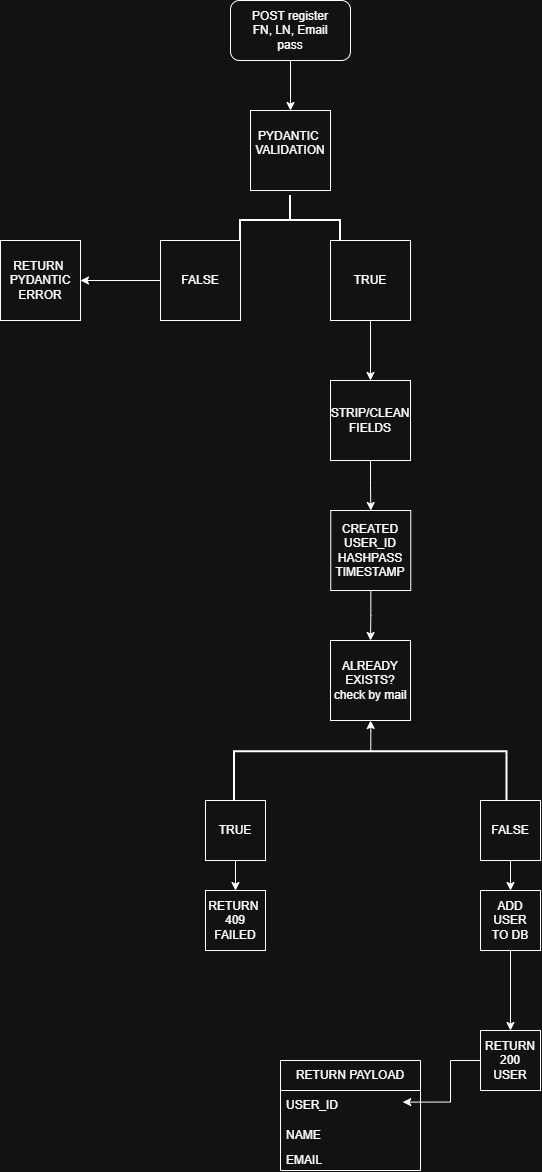

The diagram above was exported from draw.io. Its source (the exported page's mxGraphModel, read from the mxfile embedded in the PNG):
<mxGraphModel dx="1149" dy="551" grid="1" gridSize="10" guides="1" tooltips="1" connect="1" arrows="1" fold="1" page="1" pageScale="1" pageWidth="850" pageHeight="1100" math="0" shadow="0">
  <root>
    <mxCell id="0" />
    <mxCell id="1" parent="0" />
    <mxCell id="M51oIQ6pw51AEfOV0c3l-4" style="edgeStyle=orthogonalEdgeStyle;rounded=0;orthogonalLoop=1;jettySize=auto;html=1;exitX=0.5;exitY=1;exitDx=0;exitDy=0;entryX=0.5;entryY=0;entryDx=0;entryDy=0;" parent="1" source="M51oIQ6pw51AEfOV0c3l-2" target="M51oIQ6pw51AEfOV0c3l-3" edge="1">
      <mxGeometry relative="1" as="geometry" />
    </mxCell>
    <mxCell id="M51oIQ6pw51AEfOV0c3l-2" value="POST register&lt;div&gt;FN, LN, Email&lt;/div&gt;&lt;div&gt;pass&lt;/div&gt;" style="rounded=1;whiteSpace=wrap;html=1;" parent="1" vertex="1">
      <mxGeometry x="350" y="40" width="120" height="60" as="geometry" />
    </mxCell>
    <mxCell id="M51oIQ6pw51AEfOV0c3l-3" value="PYDANTIC&amp;nbsp;&lt;div&gt;VALIDATION&lt;/div&gt;&lt;div&gt;&lt;br&gt;&lt;/div&gt;" style="whiteSpace=wrap;html=1;aspect=fixed;" parent="1" vertex="1">
      <mxGeometry x="370" y="150" width="80" height="80" as="geometry" />
    </mxCell>
    <mxCell id="M51oIQ6pw51AEfOV0c3l-5" value="" style="strokeWidth=2;html=1;shape=mxgraph.flowchart.annotation_2;align=left;labelPosition=right;pointerEvents=1;rotation=90;" parent="1" vertex="1">
      <mxGeometry x="385" y="210" width="50" height="100" as="geometry" />
    </mxCell>
    <mxCell id="M51oIQ6pw51AEfOV0c3l-10" style="edgeStyle=orthogonalEdgeStyle;rounded=0;orthogonalLoop=1;jettySize=auto;html=1;exitX=0;exitY=0.5;exitDx=0;exitDy=0;" parent="1" source="M51oIQ6pw51AEfOV0c3l-8" edge="1">
      <mxGeometry relative="1" as="geometry">
        <mxPoint x="200" y="320" as="targetPoint" />
      </mxGeometry>
    </mxCell>
    <mxCell id="M51oIQ6pw51AEfOV0c3l-8" value="FALSE" style="whiteSpace=wrap;html=1;aspect=fixed;" parent="1" vertex="1">
      <mxGeometry x="280" y="280" width="80" height="80" as="geometry" />
    </mxCell>
    <mxCell id="M51oIQ6pw51AEfOV0c3l-13" value="" style="edgeStyle=orthogonalEdgeStyle;rounded=0;orthogonalLoop=1;jettySize=auto;html=1;" parent="1" source="M51oIQ6pw51AEfOV0c3l-9" target="M51oIQ6pw51AEfOV0c3l-12" edge="1">
      <mxGeometry relative="1" as="geometry" />
    </mxCell>
    <mxCell id="M51oIQ6pw51AEfOV0c3l-9" value="TRUE" style="whiteSpace=wrap;html=1;aspect=fixed;" parent="1" vertex="1">
      <mxGeometry x="450" y="280" width="80" height="80" as="geometry" />
    </mxCell>
    <mxCell id="M51oIQ6pw51AEfOV0c3l-11" value="RETURN&amp;nbsp;&lt;div&gt;PYDANTIC&lt;/div&gt;&lt;div&gt;ERROR&lt;/div&gt;" style="whiteSpace=wrap;html=1;aspect=fixed;" parent="1" vertex="1">
      <mxGeometry x="120" y="280" width="80" height="80" as="geometry" />
    </mxCell>
    <mxCell id="M51oIQ6pw51AEfOV0c3l-15" value="" style="edgeStyle=orthogonalEdgeStyle;rounded=0;orthogonalLoop=1;jettySize=auto;html=1;" parent="1" source="M51oIQ6pw51AEfOV0c3l-12" target="M51oIQ6pw51AEfOV0c3l-14" edge="1">
      <mxGeometry relative="1" as="geometry" />
    </mxCell>
    <mxCell id="M51oIQ6pw51AEfOV0c3l-12" value="STRIP/CLEAN&lt;div&gt;FIELDS&lt;/div&gt;" style="whiteSpace=wrap;html=1;aspect=fixed;" parent="1" vertex="1">
      <mxGeometry x="450" y="420" width="80" height="80" as="geometry" />
    </mxCell>
    <mxCell id="M51oIQ6pw51AEfOV0c3l-17" value="" style="edgeStyle=orthogonalEdgeStyle;rounded=0;orthogonalLoop=1;jettySize=auto;html=1;" parent="1" source="M51oIQ6pw51AEfOV0c3l-14" target="M51oIQ6pw51AEfOV0c3l-16" edge="1">
      <mxGeometry relative="1" as="geometry" />
    </mxCell>
    <mxCell id="M51oIQ6pw51AEfOV0c3l-14" value="CREATED&lt;div&gt;USER_ID&lt;/div&gt;&lt;div&gt;HASHPASS&lt;/div&gt;&lt;div&gt;TIMESTAMP&lt;/div&gt;" style="whiteSpace=wrap;html=1;aspect=fixed;" parent="1" vertex="1">
      <mxGeometry x="450.25" y="550" width="80" height="80" as="geometry" />
    </mxCell>
    <mxCell id="M51oIQ6pw51AEfOV0c3l-16" value="ALREADY&lt;div&gt;EXISTS?&lt;/div&gt;&lt;div&gt;check by mail&lt;/div&gt;" style="whiteSpace=wrap;html=1;aspect=fixed;" parent="1" vertex="1">
      <mxGeometry x="450" y="680" width="80" height="80" as="geometry" />
    </mxCell>
    <mxCell id="M51oIQ6pw51AEfOV0c3l-25" style="edgeStyle=orthogonalEdgeStyle;rounded=0;orthogonalLoop=1;jettySize=auto;html=1;exitX=0;exitY=0.5;exitDx=0;exitDy=0;exitPerimeter=0;" parent="1" source="M51oIQ6pw51AEfOV0c3l-18" target="M51oIQ6pw51AEfOV0c3l-16" edge="1">
      <mxGeometry relative="1" as="geometry" />
    </mxCell>
    <mxCell id="M51oIQ6pw51AEfOV0c3l-18" value="" style="strokeWidth=2;html=1;shape=mxgraph.flowchart.annotation_1;align=left;pointerEvents=1;rotation=90;" parent="1" vertex="1">
      <mxGeometry x="465.25" y="680" width="50" height="272.5" as="geometry" />
    </mxCell>
    <mxCell id="M51oIQ6pw51AEfOV0c3l-21" value="" style="edgeStyle=orthogonalEdgeStyle;rounded=0;orthogonalLoop=1;jettySize=auto;html=1;" parent="1" source="M51oIQ6pw51AEfOV0c3l-19" target="M51oIQ6pw51AEfOV0c3l-20" edge="1">
      <mxGeometry relative="1" as="geometry" />
    </mxCell>
    <mxCell id="M51oIQ6pw51AEfOV0c3l-19" value="TRUE" style="whiteSpace=wrap;html=1;aspect=fixed;" parent="1" vertex="1">
      <mxGeometry x="325" y="840" width="60" height="60" as="geometry" />
    </mxCell>
    <mxCell id="M51oIQ6pw51AEfOV0c3l-20" value="RETURN&amp;nbsp;&lt;div&gt;409&lt;/div&gt;&lt;div&gt;FAILED&lt;/div&gt;" style="whiteSpace=wrap;html=1;aspect=fixed;" parent="1" vertex="1">
      <mxGeometry x="325" y="930" width="60" height="60" as="geometry" />
    </mxCell>
    <mxCell id="M51oIQ6pw51AEfOV0c3l-24" value="" style="edgeStyle=orthogonalEdgeStyle;rounded=0;orthogonalLoop=1;jettySize=auto;html=1;" parent="1" source="M51oIQ6pw51AEfOV0c3l-22" target="M51oIQ6pw51AEfOV0c3l-23" edge="1">
      <mxGeometry relative="1" as="geometry" />
    </mxCell>
    <mxCell id="M51oIQ6pw51AEfOV0c3l-22" value="FALSE" style="whiteSpace=wrap;html=1;aspect=fixed;" parent="1" vertex="1">
      <mxGeometry x="600" y="840" width="60" height="60" as="geometry" />
    </mxCell>
    <mxCell id="M51oIQ6pw51AEfOV0c3l-27" value="" style="edgeStyle=orthogonalEdgeStyle;rounded=0;orthogonalLoop=1;jettySize=auto;html=1;" parent="1" source="M51oIQ6pw51AEfOV0c3l-23" target="M51oIQ6pw51AEfOV0c3l-26" edge="1">
      <mxGeometry relative="1" as="geometry" />
    </mxCell>
    <mxCell id="M51oIQ6pw51AEfOV0c3l-23" value="ADD USER&lt;div&gt;TO DB&lt;/div&gt;" style="whiteSpace=wrap;html=1;aspect=fixed;" parent="1" vertex="1">
      <mxGeometry x="600" y="930" width="60" height="60" as="geometry" />
    </mxCell>
    <mxCell id="M51oIQ6pw51AEfOV0c3l-26" value="RETURN&lt;div&gt;200&lt;/div&gt;&lt;div&gt;USER&lt;/div&gt;" style="whiteSpace=wrap;html=1;aspect=fixed;" parent="1" vertex="1">
      <mxGeometry x="600" y="1070" width="60" height="60" as="geometry" />
    </mxCell>
    <mxCell id="M51oIQ6pw51AEfOV0c3l-28" value="RETURN PAYLOAD" style="swimlane;fontStyle=0;childLayout=stackLayout;horizontal=1;startSize=30;horizontalStack=0;resizeParent=1;resizeParentMax=0;resizeLast=0;collapsible=1;marginBottom=0;whiteSpace=wrap;html=1;" parent="1" vertex="1">
      <mxGeometry x="400" y="1100" width="140" height="110" as="geometry" />
    </mxCell>
    <mxCell id="M51oIQ6pw51AEfOV0c3l-29" value="USER_ID" style="text;strokeColor=none;fillColor=none;align=left;verticalAlign=middle;spacingLeft=4;spacingRight=4;overflow=hidden;points=[[0,0.5],[1,0.5]];portConstraint=eastwest;rotatable=0;whiteSpace=wrap;html=1;" parent="M51oIQ6pw51AEfOV0c3l-28" vertex="1">
      <mxGeometry y="30" width="140" height="30" as="geometry" />
    </mxCell>
    <mxCell id="M51oIQ6pw51AEfOV0c3l-30" value="NAME" style="text;strokeColor=none;fillColor=none;align=left;verticalAlign=middle;spacingLeft=4;spacingRight=4;overflow=hidden;points=[[0,0.5],[1,0.5]];portConstraint=eastwest;rotatable=0;whiteSpace=wrap;html=1;" parent="M51oIQ6pw51AEfOV0c3l-28" vertex="1">
      <mxGeometry y="60" width="140" height="30" as="geometry" />
    </mxCell>
    <mxCell id="M51oIQ6pw51AEfOV0c3l-31" value="EMAIL" style="text;strokeColor=none;fillColor=none;align=left;verticalAlign=middle;spacingLeft=4;spacingRight=4;overflow=hidden;points=[[0,0.5],[1,0.5]];portConstraint=eastwest;rotatable=0;whiteSpace=wrap;html=1;" parent="M51oIQ6pw51AEfOV0c3l-28" vertex="1">
      <mxGeometry y="90" width="140" height="20" as="geometry" />
    </mxCell>
    <mxCell id="M51oIQ6pw51AEfOV0c3l-32" style="edgeStyle=orthogonalEdgeStyle;rounded=0;orthogonalLoop=1;jettySize=auto;html=1;entryX=0.873;entryY=0.387;entryDx=0;entryDy=0;entryPerimeter=0;" parent="1" source="M51oIQ6pw51AEfOV0c3l-26" target="M51oIQ6pw51AEfOV0c3l-29" edge="1">
      <mxGeometry relative="1" as="geometry" />
    </mxCell>
  </root>
</mxGraphModel>